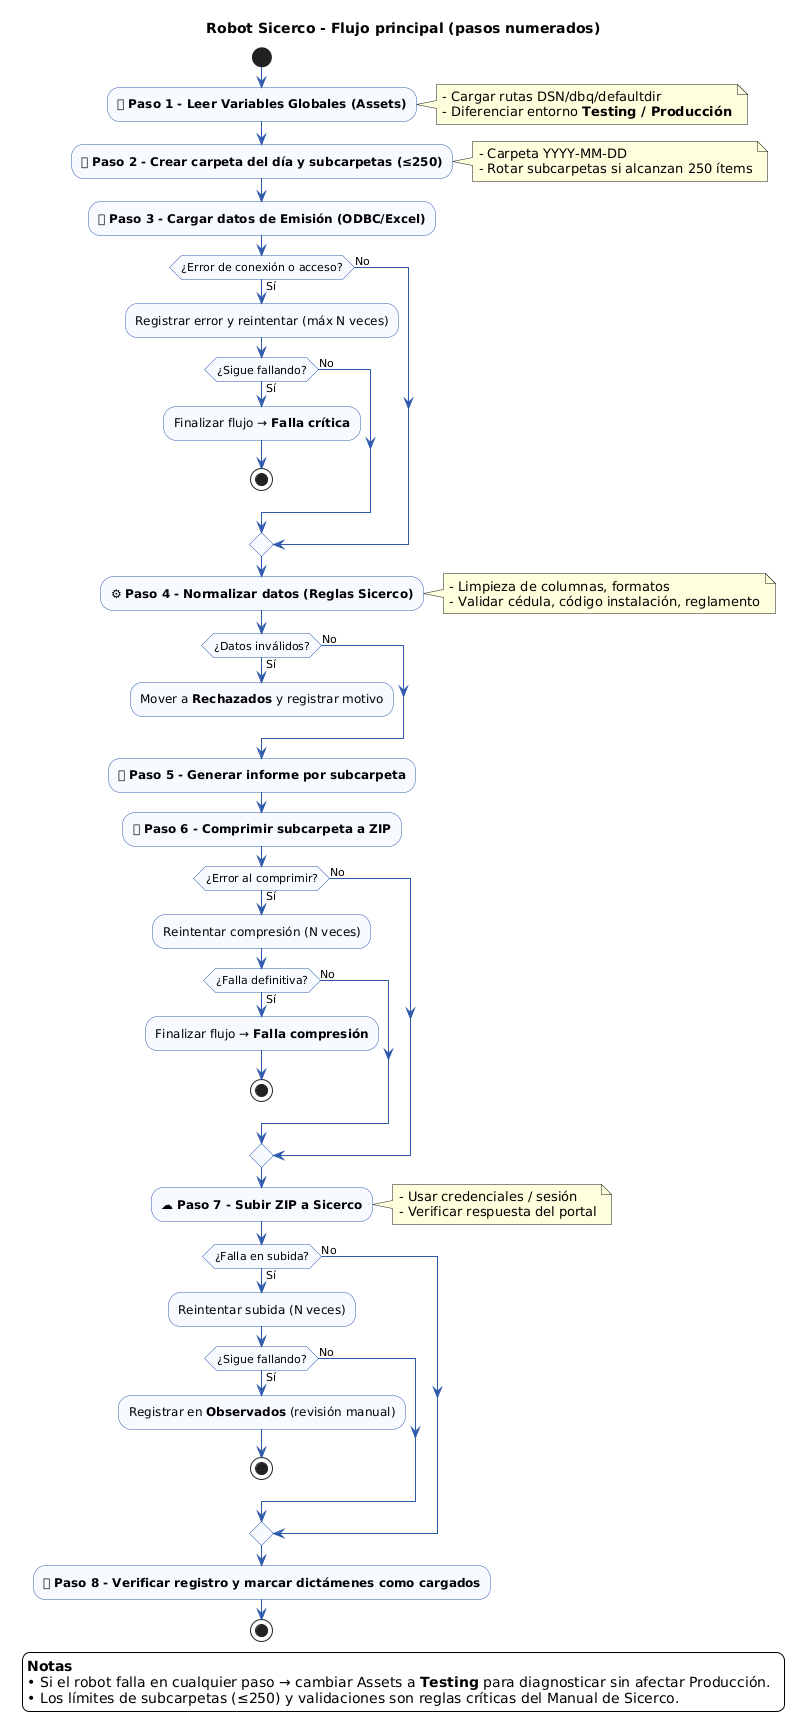

The diagram above was rendered by PlantUML. Its source (embedded in the PNG):
@startuml
skinparam backgroundColor #FFFFFF
skinparam ArrowColor #2E5AAC
skinparam activity {
  BackgroundColor #F7FBFF
  BorderColor #2E5AAC
  FontName Arial
}
skinparam defaultFontName Arial

title **Robot Sicerco - Flujo principal (pasos numerados)**

start

:📦 **Paso 1 - Leer Variables Globales (Assets)**;
note right
- Cargar rutas DSN/dbq/defaultdir
- Diferenciar entorno **Testing / Producción**
end note

:📂 **Paso 2 - Crear carpeta del día y subcarpetas (≤250)**;
note right
- Carpeta YYYY-MM-DD
- Rotar subcarpetas si alcanzan 250 ítems
end note

:📊 **Paso 3 - Cargar datos de Emisión (ODBC/Excel)**;
if (¿Error de conexión o acceso?) then (Sí)
  :Registrar error y reintentar (máx N veces);
  if (¿Sigue fallando?) then (Sí)
    :Finalizar flujo → **Falla crítica**;
    stop
  else (No)
  endif
else (No)
endif

:⚙ **Paso 4 - Normalizar datos (Reglas Sicerco)**;
note right
- Limpieza de columnas, formatos
- Validar cédula, código instalación, reglamento
end note
if (¿Datos inválidos?) then (Sí)
  :Mover a **Rechazados** y registrar motivo;
  detach
else (No)
endif

:📝 **Paso 5 - Generar informe por subcarpeta**;

:🗜 **Paso 6 - Comprimir subcarpeta a ZIP**;
if (¿Error al comprimir?) then (Sí)
  :Reintentar compresión (N veces);
  if (¿Falla definitiva?) then (Sí)
    :Finalizar flujo → **Falla compresión**;
    stop
  else (No)
  endif
else (No)
endif

:☁ **Paso 7 - Subir ZIP a Sicerco**;
note right
- Usar credenciales / sesión
- Verificar respuesta del portal
end note
if (¿Falla en subida?) then (Sí)
  :Reintentar subida (N veces);
  if (¿Sigue fallando?) then (Sí)
    :Registrar en **Observados** (revisión manual);
    stop
  else (No)
  endif
else (No)
endif

:✅ **Paso 8 - Verificar registro y marcar dictámenes como cargados**;

stop

legend bottom
**Notas**
• Si el robot falla en cualquier paso → cambiar Assets a **Testing** para diagnosticar sin afectar Producción.  
• Los límites de subcarpetas (≤250) y validaciones son reglas críticas del Manual de Sicerco.
endlegend
@enduml